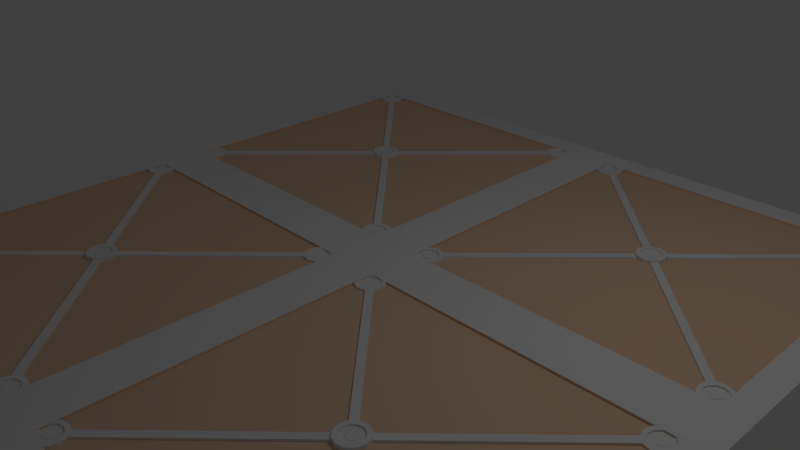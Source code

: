 # Source: floor_tile.blend  (saved by Blender 2.71.0; exported with 4.5.12 LTS)
import bpy
from mathutils import Matrix  # noqa: F401  (used for matrix-valued properties, if any)

bpy.ops.wm.read_factory_settings(use_empty=True)
scene = bpy.context.scene
scene.name = 'Scene'

# ---- collections
col_collection_1 = bpy.data.collections.new('Collection 1'); scene.collection.children.link(col_collection_1)

# ---- materials (node trees are filled in below, after node groups)
mat_floor_panel_grid = bpy.data.materials.new('Floor_panel_grid')
mat_floor_panel_grid.alpha_threshold = 0.0
mat_floor_panel_grid.use_transparent_shadow = False
mat_floor_panel_grid.diffuse_color = (0.8, 0.5492, 0.376, 1.0)
mat_floor_panel_grid.roughness = 0.5
mat_floor_panel_grid.line_color = (0.0, 0.0, 0.0, 0.339)
mat_floor_panel_frame = bpy.data.materials.new('Floor_Panel_Frame')
mat_floor_panel_frame.alpha_threshold = 0.0
mat_floor_panel_frame.use_transparent_shadow = False
mat_floor_panel_frame.roughness = 0.5
mat_floor_panel_frame.line_color = (0.0, 0.0, 0.0, 1.0)

# ---- material node trees

# ---- world
world_world = bpy.data.worlds.new('World'); scene.world = world_world
world_world.color = (0.05088, 0.05088, 0.05088)
world_world.use_sun_shadow = False
world_world.sun_shadow_jitter_overblur = 0.0
world_world.cycles.sampling_method = 'MANUAL'
world_world.cycles.sample_map_resolution = 256

# ---- cameras
cam_camera = bpy.data.cameras.new('Camera')
cam_camera.clip_end = 100.0
cam_camera.lens = 35.0
cam_camera.sensor_width = 32.0
cam_camera.sensor_height = 18.0
cam_camera.ortho_scale = 7.314
cam_camera.dof.focus_distance = 0.0
cam_camera.dof.aperture_fstop = 128.0

# ---- lights
light_lamp = bpy.data.lights.new('Lamp', 'POINT')
light_lamp.transmission_factor = 0.0
light_lamp.cutoff_distance = 30.0
light_lamp.energy = 100.0
light_lamp.shadow_buffer_clip_start = 1.001
light_lamp.shadow_soft_size = 0.1
light_lamp.shadow_maximum_resolution = 0.006
light_lamp.use_absolute_resolution = True
light_lamp.cycles.use_multiple_importance_sampling = False

# ---- meshes
me_plane = bpy.data.meshes.new('Plane')
me_plane.from_pydata([(1.0, 1.0, 0.0), (1.0, 0.0, 0.0), (0.0, 1.0, 0.0), (0.0, 0.0, 0.0), (0.9269, 0.9269, 0.0), (0.9269, 0.07305, 0.0), (0.07305, 0.9269, 0.0), (0.07305, 0.07305, 0.0), (0.9269, 0.9269, -0.312), (0.9269, 0.07305, -0.312), (0.07305, 0.9269, -0.312), (0.07305, 0.07305, -0.312), (0.9269, 0.9269, -0.03088), (0.9269, 0.07305, -0.03088), (0.07305, 0.9269, -0.03088), (0.07305, 0.07305, -0.03088), (0.09878, 0.1394, -0.5031), (0.09878, 0.1394, -0.003118), (0.1188, 0.134, -0.5031), (0.1188, 0.134, -0.003118), (0.1334, 0.1194, -0.5031), (0.1334, 0.1194, -0.003118), (0.1388, 0.09938, -0.5031), (0.1388, 0.09938, -0.003118), (0.1334, 0.07938, -0.5031), (0.1334, 0.07938, -0.003118), (0.1188, 0.06474, -0.5031), (0.1188, 0.06474, -0.003118), (0.09878, 0.05938, -0.5031), (0.09878, 0.05938, -0.003118), (0.07878, 0.06474, -0.5031), (0.07878, 0.06474, -0.003118), (0.06414, 0.07938, -0.5031), (0.06414, 0.07938, -0.003118), (0.05878, 0.09938, -0.5031), (0.05878, 0.09938, -0.003118), (0.06414, 0.1194, -0.5031), (0.06414, 0.1194, -0.003118), (0.07878, 0.134, -0.5031), (0.07878, 0.134, -0.003118), (0.09878, 0.1274, -0.003118), (0.1128, 0.1237, -0.003118), (0.1231, 0.1134, -0.003118), (0.1268, 0.09938, -0.003118), (0.1231, 0.08536, -0.003118), (0.1128, 0.07509, -0.003118), (0.09878, 0.07133, -0.003118), (0.08476, 0.07509, -0.003118), (0.07449, 0.08536, -0.003118), (0.07074, 0.09938, -0.003118), (0.07449, 0.1134, -0.003118), (0.08476, 0.1237, -0.003118), (0.09878, 0.1274, -0.02346), (0.1128, 0.1237, -0.02346), (0.1231, 0.1134, -0.02346), (0.1268, 0.09938, -0.02346), (0.1231, 0.08536, -0.02346), (0.1128, 0.07509, -0.02346), (0.09878, 0.07133, -0.02346), (0.08476, 0.07509, -0.02346), (0.07449, 0.08536, -0.02346), (0.07074, 0.09938, -0.02346), (0.07449, 0.1134, -0.02346), (0.08476, 0.1237, -0.02346), (0.09878, 0.1146, -0.02346), (0.1064, 0.1126, -0.02346), (0.112, 0.107, -0.02346), (0.114, 0.09938, -0.02346), (0.112, 0.09176, -0.02346), (0.1064, 0.08618, -0.02346), (0.09878, 0.08414, -0.02346), (0.09116, 0.08618, -0.02346), (0.08558, 0.09176, -0.02346), (0.08354, 0.09938, -0.02346), (0.08558, 0.107, -0.02346), (0.09116, 0.1126, -0.02346), (0.09945, 0.1138, -0.01894), (0.1071, 0.1117, -0.01894), (0.1127, 0.1061, -0.01894), (0.1147, 0.09851, -0.01894), (0.1127, 0.09088, -0.01894), (0.1071, 0.0853, -0.01894), (0.09945, 0.08326, -0.01894), (0.09183, 0.0853, -0.01894), (0.08625, 0.09088, -0.01894), (0.08421, 0.09851, -0.01894), (0.08625, 0.1061, -0.01894), (0.09183, 0.1117, -0.01894), (0.09878, 0.9414, -0.5031), (0.09878, 0.9414, -0.003118), (0.1188, 0.936, -0.5031), (0.1188, 0.936, -0.003118), (0.1334, 0.9214, -0.5031), (0.1334, 0.9214, -0.003118), (0.1388, 0.9014, -0.5031), (0.1388, 0.9014, -0.003118), (0.1334, 0.8814, -0.5031), (0.1334, 0.8814, -0.003118), (0.1188, 0.8667, -0.5031), (0.1188, 0.8667, -0.003118), (0.09878, 0.8614, -0.5031), (0.09878, 0.8614, -0.003118), (0.07878, 0.8667, -0.5031), (0.07878, 0.8667, -0.003118), (0.06414, 0.8814, -0.5031), (0.06414, 0.8814, -0.003118), (0.05878, 0.9014, -0.5031), (0.05878, 0.9014, -0.003118), (0.06414, 0.9214, -0.5031), (0.06414, 0.9214, -0.003118), (0.07878, 0.936, -0.5031), (0.07878, 0.936, -0.003118), (0.09878, 0.9294, -0.003118), (0.1128, 0.9257, -0.003118), (0.1231, 0.9154, -0.003118), (0.1268, 0.9014, -0.003118), (0.1231, 0.8874, -0.003118), (0.1128, 0.8771, -0.003118), (0.09878, 0.8733, -0.003118), (0.08476, 0.8771, -0.003118), (0.07449, 0.8874, -0.003118), (0.07074, 0.9014, -0.003118), (0.07449, 0.9154, -0.003118), (0.08476, 0.9257, -0.003118), (0.09878, 0.9294, -0.02346), (0.1128, 0.9257, -0.02346), (0.1231, 0.9154, -0.02346), (0.1268, 0.9014, -0.02346), (0.1231, 0.8874, -0.02346), (0.1128, 0.8771, -0.02346), (0.09878, 0.8733, -0.02346), (0.08476, 0.8771, -0.02346), (0.07449, 0.8874, -0.02346), (0.07074, 0.9014, -0.02346), (0.07449, 0.9154, -0.02346), (0.08476, 0.9257, -0.02346), (0.09878, 0.9166, -0.02346), (0.1064, 0.9146, -0.02346), (0.112, 0.909, -0.02346), (0.114, 0.9014, -0.02346), (0.112, 0.8938, -0.02346), (0.1064, 0.8882, -0.02346), (0.09878, 0.8861, -0.02346), (0.09116, 0.8882, -0.02346), (0.08558, 0.8938, -0.02346), (0.08354, 0.9014, -0.02346), (0.08558, 0.909, -0.02346), (0.09116, 0.9146, -0.02346), (0.09945, 0.9158, -0.01894), (0.1071, 0.9137, -0.01894), (0.1127, 0.9081, -0.01894), (0.1147, 0.9005, -0.01894), (0.1127, 0.8929, -0.01894), (0.1071, 0.8873, -0.01894), (0.09945, 0.8853, -0.01894), (0.09183, 0.8873, -0.01894), (0.08625, 0.8929, -0.01894), (0.08421, 0.9005, -0.01894), (0.08625, 0.9081, -0.01894), (0.09183, 0.9137, -0.01894), (0.9017, 0.9414, -0.5031), (0.9017, 0.9414, -0.003118), (0.9217, 0.936, -0.5031), (0.9217, 0.936, -0.003118), (0.9363, 0.9214, -0.5031), (0.9363, 0.9214, -0.003118), (0.9417, 0.9014, -0.5031), (0.9417, 0.9014, -0.003118), (0.9363, 0.8814, -0.5031), (0.9363, 0.8814, -0.003118), (0.9217, 0.8667, -0.5031), (0.9217, 0.8667, -0.003118), (0.9017, 0.8614, -0.5031), (0.9017, 0.8614, -0.003118), (0.8817, 0.8667, -0.5031), (0.8817, 0.8667, -0.003118), (0.8671, 0.8814, -0.5031), (0.8671, 0.8814, -0.003118), (0.8617, 0.9014, -0.5031), (0.8617, 0.9014, -0.003118), (0.8671, 0.9214, -0.5031), (0.8671, 0.9214, -0.003118), (0.8817, 0.936, -0.5031), (0.8817, 0.936, -0.003118), (0.9017, 0.9294, -0.003118), (0.9157, 0.9257, -0.003118), (0.926, 0.9154, -0.003118), (0.9298, 0.9014, -0.003118), (0.926, 0.8874, -0.003118), (0.9157, 0.8771, -0.003118), (0.9017, 0.8733, -0.003118), (0.8877, 0.8771, -0.003118), (0.8774, 0.8874, -0.003118), (0.8737, 0.9014, -0.003118), (0.8774, 0.9154, -0.003118), (0.8877, 0.9257, -0.003118), (0.9017, 0.9294, -0.02346), (0.9157, 0.9257, -0.02346), (0.926, 0.9154, -0.02346), (0.9298, 0.9014, -0.02346), (0.926, 0.8874, -0.02346), (0.9157, 0.8771, -0.02346), (0.9017, 0.8733, -0.02346), (0.8877, 0.8771, -0.02346), (0.8774, 0.8874, -0.02346), (0.8737, 0.9014, -0.02346), (0.8774, 0.9154, -0.02346), (0.8877, 0.9257, -0.02346), (0.9017, 0.9166, -0.02346), (0.9093, 0.9146, -0.02346), (0.9149, 0.909, -0.02346), (0.917, 0.9014, -0.02346), (0.9149, 0.8938, -0.02346), (0.9093, 0.8882, -0.02346), (0.9017, 0.8861, -0.02346), (0.8941, 0.8882, -0.02346), (0.8885, 0.8938, -0.02346), (0.8865, 0.9014, -0.02346), (0.8885, 0.909, -0.02346), (0.8941, 0.9146, -0.02346), (0.9024, 0.9158, -0.01894), (0.91, 0.9137, -0.01894), (0.9156, 0.9081, -0.01894), (0.9176, 0.9005, -0.01894), (0.9156, 0.8929, -0.01894), (0.91, 0.8873, -0.01894), (0.9024, 0.8853, -0.01894), (0.8947, 0.8873, -0.01894), (0.8892, 0.8929, -0.01894), (0.8871, 0.9005, -0.01894), (0.8892, 0.9081, -0.01894), (0.8947, 0.9137, -0.01894), (0.9017, 0.138, -0.5031), (0.9017, 0.138, -0.003118), (0.9217, 0.1326, -0.5031), (0.9217, 0.1326, -0.003118), (0.9363, 0.118, -0.5031), (0.9363, 0.118, -0.003118), (0.9417, 0.09799, -0.5031), (0.9417, 0.09799, -0.003118), (0.9363, 0.07799, -0.5031), (0.9363, 0.07799, -0.003118), (0.9217, 0.06335, -0.5031), (0.9217, 0.06335, -0.003118), (0.9017, 0.05799, -0.5031), (0.9017, 0.05799, -0.003118), (0.8817, 0.06335, -0.5031), (0.8817, 0.06335, -0.003118), (0.8671, 0.07799, -0.5031), (0.8671, 0.07799, -0.003118), (0.8617, 0.09799, -0.5031), (0.8617, 0.09799, -0.003118), (0.8671, 0.118, -0.5031), (0.8671, 0.118, -0.003118), (0.8817, 0.1326, -0.5031), (0.8817, 0.1326, -0.003118), (0.9017, 0.126, -0.003118), (0.9157, 0.1223, -0.003118), (0.926, 0.112, -0.003118), (0.9298, 0.09799, -0.003118), (0.926, 0.08397, -0.003118), (0.9157, 0.0737, -0.003118), (0.9017, 0.06994, -0.003118), (0.8877, 0.0737, -0.003118), (0.8774, 0.08397, -0.003118), (0.8737, 0.09799, -0.003118), (0.8774, 0.112, -0.003118), (0.8877, 0.1223, -0.003118), (0.9017, 0.126, -0.02346), (0.9157, 0.1223, -0.02346), (0.926, 0.112, -0.02346), (0.9298, 0.09799, -0.02346), (0.926, 0.08397, -0.02346), (0.9157, 0.0737, -0.02346), (0.9017, 0.06994, -0.02346), (0.8877, 0.0737, -0.02346), (0.8774, 0.08397, -0.02346), (0.8737, 0.09799, -0.02346), (0.8774, 0.112, -0.02346), (0.8877, 0.1223, -0.02346), (0.9017, 0.1132, -0.02346), (0.9093, 0.1112, -0.02346), (0.9149, 0.1056, -0.02346), (0.917, 0.09799, -0.02346), (0.9149, 0.09037, -0.02346), (0.9093, 0.08479, -0.02346), (0.9017, 0.08274, -0.02346), (0.8941, 0.08479, -0.02346), (0.8885, 0.09037, -0.02346), (0.8865, 0.09799, -0.02346), (0.8885, 0.1056, -0.02346), (0.8941, 0.1112, -0.02346), (0.9024, 0.1124, -0.01894), (0.91, 0.1103, -0.01894), (0.9156, 0.1047, -0.01894), (0.9176, 0.09711, -0.01894), (0.9156, 0.08949, -0.01894), (0.91, 0.08391, -0.01894), (0.9024, 0.08187, -0.01894), (0.8947, 0.08391, -0.01894), (0.8892, 0.08949, -0.01894), (0.8871, 0.09711, -0.01894), (0.8892, 0.1047, -0.01894), (0.8947, 0.1103, -0.01894), (0.5004, 0.54, -0.4722), (0.5004, 0.54, 0.02775), (0.5204, 0.5347, -0.4722), (0.5204, 0.5347, 0.02775), (0.5351, 0.52, -0.4722), (0.5351, 0.52, 0.02775), (0.5404, 0.5, -0.4722), (0.5404, 0.5, 0.02775), (0.5351, 0.48, -0.4722), (0.5351, 0.48, 0.02775), (0.5204, 0.4654, -0.4722), (0.5204, 0.4654, 0.02775), (0.5004, 0.46, -0.4722), (0.5004, 0.46, 0.02775), (0.4804, 0.4654, -0.4722), (0.4804, 0.4654, 0.02775), (0.4658, 0.48, -0.4722), (0.4658, 0.48, 0.02775), (0.4604, 0.5, -0.4722), (0.4604, 0.5, 0.02775), (0.4658, 0.52, -0.4722), (0.4658, 0.52, 0.02775), (0.4804, 0.5347, -0.4722), (0.4804, 0.5347, 0.02775), (0.5004, 0.5281, 0.02775), (0.5145, 0.5243, 0.02775), (0.5247, 0.5141, 0.02775), (0.5285, 0.5, 0.02775), (0.5247, 0.486, 0.02775), (0.5145, 0.4758, 0.02775), (0.5004, 0.472, 0.02775), (0.4864, 0.4758, 0.02775), (0.4761, 0.486, 0.02775), (0.4724, 0.5, 0.02775), (0.4761, 0.5141, 0.02775), (0.4864, 0.5243, 0.02775), (0.5004, 0.5281, 0.007412), (0.5145, 0.5243, 0.007412), (0.5247, 0.5141, 0.007412), (0.5285, 0.5, 0.007412), (0.5247, 0.486, 0.007412), (0.5145, 0.4758, 0.007412), (0.5004, 0.472, 0.007412), (0.4864, 0.4758, 0.007412), (0.4761, 0.486, 0.007412), (0.4724, 0.5, 0.007412), (0.4761, 0.5141, 0.007412), (0.4864, 0.5243, 0.007412), (0.5004, 0.5153, 0.007412), (0.5081, 0.5133, 0.007412), (0.5136, 0.5077, 0.007412), (0.5157, 0.5, 0.007412), (0.5136, 0.4924, 0.007412), (0.5081, 0.4868, 0.007412), (0.5004, 0.4848, 0.007412), (0.4928, 0.4868, 0.007412), (0.4872, 0.4924, 0.007412), (0.4852, 0.5, 0.007412), (0.4872, 0.5077, 0.007412), (0.4928, 0.5133, 0.007412), (0.5011, 0.5144, 0.01193), (0.5087, 0.5124, 0.01193), (0.5143, 0.5068, 0.01193), (0.5164, 0.4992, 0.01193), (0.5143, 0.4915, 0.01193), (0.5087, 0.486, 0.01193), (0.5011, 0.4839, 0.01193), (0.4935, 0.486, 0.01193), (0.4879, 0.4915, 0.01193), (0.4859, 0.4992, 0.01193), (0.4879, 0.5068, 0.01193), (0.4935, 0.5124, 0.01193)], [], [(3, 1, 5, 7), (2, 3, 7, 6), (0, 2, 6, 4), (0, 4, 5, 1), (7, 5, 9, 11), (6, 7, 11, 10), (4, 6, 10, 8), (5, 4, 8, 9), (12, 14, 15, 13), (16, 17, 19, 18), (18, 19, 177, 176), (20, 21, 23, 22), (22, 23, 25, 24), (24, 25, 27, 26), (26, 27, 29, 28), (28, 29, 31, 30), (30, 31, 33, 32), (32, 33, 35, 34), (34, 35, 37, 36), (17, 39, 51, 40), (38, 39, 17, 16), (36, 37, 39, 38), (16, 18, 20, 22, 24, 26, 28, 30, 32, 34, 36, 38), (39, 37, 50, 51), (37, 35, 49, 50), (35, 33, 48, 49), (33, 31, 47, 48), (31, 29, 46, 47), (29, 27, 45, 46), (27, 25, 44, 45), (25, 23, 43, 44), (23, 21, 42, 43), (21, 19, 41, 42), (19, 17, 40, 41), (40, 51, 63, 52), (51, 50, 62, 63), (50, 49, 61, 62), (49, 48, 60, 61), (48, 47, 59, 60), (47, 46, 58, 59), (46, 45, 57, 58), (45, 44, 56, 57), (44, 43, 55, 56), (43, 42, 54, 55), (42, 41, 53, 54), (41, 40, 52, 53), (52, 63, 75, 64), (63, 62, 74, 75), (62, 61, 73, 74), (61, 60, 72, 73), (60, 59, 71, 72), (59, 58, 70, 71), (58, 57, 69, 70), (57, 56, 68, 69), (56, 55, 67, 68), (55, 54, 66, 67), (54, 53, 65, 66), (53, 52, 64, 65), (64, 75, 87, 76), (75, 74, 86, 87), (74, 73, 85, 86), (73, 72, 84, 85), (72, 71, 83, 84), (71, 70, 82, 83), (70, 69, 81, 82), (69, 68, 80, 81), (68, 67, 79, 80), (67, 66, 78, 79), (66, 65, 77, 78), (65, 64, 76, 77), (77, 76, 87, 86, 85, 84, 83, 82, 81, 80, 79, 78), (88, 89, 91, 90), (90, 91, 93, 92), (92, 93, 95, 94), (94, 95, 97, 96), (98, 99, 101, 100), (100, 101, 103, 102), (102, 103, 105, 104), (104, 105, 107, 106), (106, 107, 109, 108), (89, 111, 123, 112), (110, 111, 89, 88), (108, 109, 111, 110), (88, 90, 92, 94, 96, 98, 100, 102, 104, 106, 108, 110), (111, 109, 122, 123), (109, 107, 121, 122), (107, 105, 120, 121), (105, 103, 119, 120), (103, 101, 118, 119), (101, 99, 117, 118), (99, 97, 116, 117), (97, 95, 115, 116), (95, 93, 114, 115), (93, 91, 113, 114), (91, 89, 112, 113), (112, 123, 135, 124), (123, 122, 134, 135), (122, 121, 133, 134), (121, 120, 132, 133), (120, 119, 131, 132), (119, 118, 130, 131), (118, 117, 129, 130), (117, 116, 128, 129), (116, 115, 127, 128), (115, 114, 126, 127), (114, 113, 125, 126), (113, 112, 124, 125), (124, 135, 147, 136), (135, 134, 146, 147), (134, 133, 145, 146), (133, 132, 144, 145), (132, 131, 143, 144), (131, 130, 142, 143), (130, 129, 141, 142), (129, 128, 140, 141), (128, 127, 139, 140), (127, 126, 138, 139), (126, 125, 137, 138), (125, 124, 136, 137), (136, 147, 159, 148), (147, 146, 158, 159), (146, 145, 157, 158), (145, 144, 156, 157), (144, 143, 155, 156), (143, 142, 154, 155), (142, 141, 153, 154), (141, 140, 152, 153), (140, 139, 151, 152), (139, 138, 150, 151), (138, 137, 149, 150), (137, 136, 148, 149), (149, 148, 159, 158, 157, 156, 155, 154, 153, 152, 151, 150), (160, 161, 163, 162), (162, 163, 165, 164), (164, 165, 167, 166), (166, 167, 169, 168), (168, 169, 171, 170), (170, 171, 173, 172), (172, 173, 175, 174), (20, 174, 175, 21), (176, 177, 179, 178), (178, 179, 181, 180), (161, 183, 195, 184), (182, 183, 161, 160), (180, 181, 183, 182), (160, 162, 164, 166, 168, 170, 172, 174, 176, 178, 180, 182), (183, 181, 194, 195), (181, 179, 193, 194), (179, 177, 192, 193), (177, 175, 191, 192), (175, 173, 190, 191), (173, 171, 189, 190), (171, 169, 188, 189), (169, 167, 187, 188), (167, 165, 186, 187), (165, 163, 185, 186), (163, 161, 184, 185), (184, 195, 207, 196), (195, 194, 206, 207), (194, 193, 205, 206), (193, 192, 204, 205), (192, 191, 203, 204), (191, 190, 202, 203), (190, 189, 201, 202), (189, 188, 200, 201), (188, 187, 199, 200), (187, 186, 198, 199), (186, 185, 197, 198), (185, 184, 196, 197), (196, 207, 219, 208), (207, 206, 218, 219), (206, 205, 217, 218), (205, 204, 216, 217), (204, 203, 215, 216), (203, 202, 214, 215), (202, 201, 213, 214), (201, 200, 212, 213), (200, 199, 211, 212), (199, 198, 210, 211), (198, 197, 209, 210), (197, 196, 208, 209), (208, 219, 231, 220), (219, 218, 230, 231), (218, 217, 229, 230), (217, 216, 228, 229), (216, 215, 227, 228), (215, 214, 226, 227), (214, 213, 225, 226), (213, 212, 224, 225), (212, 211, 223, 224), (211, 210, 222, 223), (210, 209, 221, 222), (209, 208, 220, 221), (221, 220, 231, 230, 229, 228, 227, 226, 225, 224, 223, 222), (232, 233, 235, 234), (234, 235, 237, 236), (236, 237, 239, 238), (238, 239, 241, 240), (240, 241, 243, 242), (242, 243, 245, 244), (244, 245, 247, 246), (246, 247, 249, 248), (248, 249, 251, 250), (250, 251, 253, 252), (233, 255, 267, 256), (254, 255, 233, 232), (232, 234, 236, 238, 240, 242, 244, 246, 248, 250, 252, 254), (255, 253, 266, 267), (253, 251, 265, 266), (251, 249, 264, 265), (249, 247, 263, 264), (247, 245, 262, 263), (245, 243, 261, 262), (243, 241, 260, 261), (241, 239, 259, 260), (239, 237, 258, 259), (237, 235, 257, 258), (235, 233, 256, 257), (256, 267, 279, 268), (267, 266, 278, 279), (266, 265, 277, 278), (265, 264, 276, 277), (264, 263, 275, 276), (263, 262, 274, 275), (262, 261, 273, 274), (261, 260, 272, 273), (260, 259, 271, 272), (259, 258, 270, 271), (258, 257, 269, 270), (257, 256, 268, 269), (268, 279, 291, 280), (279, 278, 290, 291), (278, 277, 289, 290), (277, 276, 288, 289), (276, 275, 287, 288), (275, 274, 286, 287), (274, 273, 285, 286), (273, 272, 284, 285), (272, 271, 283, 284), (271, 270, 282, 283), (270, 269, 281, 282), (269, 268, 280, 281), (280, 291, 303, 292), (291, 290, 302, 303), (290, 289, 301, 302), (289, 288, 300, 301), (288, 287, 299, 300), (287, 286, 298, 299), (286, 285, 297, 298), (285, 284, 296, 297), (284, 283, 295, 296), (283, 282, 294, 295), (282, 281, 293, 294), (281, 280, 292, 293), (293, 292, 303, 302, 301, 300, 299, 298, 297, 296, 295, 294), (99, 253, 255, 97), (98, 252, 253, 99), (96, 97, 255, 254), (21, 175, 177, 19), (304, 305, 307, 306), (308, 309, 311, 310), (310, 311, 313, 312), (312, 313, 315, 314), (314, 315, 317, 316), (316, 317, 319, 318), (318, 319, 321, 320), (320, 321, 323, 322), (322, 323, 325, 324), (305, 327, 339, 328), (326, 327, 305, 304), (324, 325, 327, 326), (304, 306, 308, 310, 312, 314, 316, 318, 320, 322, 324, 326), (327, 325, 338, 339), (325, 323, 337, 338), (323, 321, 336, 337), (321, 319, 335, 336), (319, 317, 334, 335), (317, 315, 333, 334), (315, 313, 332, 333), (313, 311, 331, 332), (311, 309, 330, 331), (309, 307, 329, 330), (307, 305, 328, 329), (328, 339, 351, 340), (339, 338, 350, 351), (338, 337, 349, 350), (337, 336, 348, 349), (336, 335, 347, 348), (335, 334, 346, 347), (334, 333, 345, 346), (333, 332, 344, 345), (332, 331, 343, 344), (331, 330, 342, 343), (330, 329, 341, 342), (329, 328, 340, 341), (340, 351, 363, 352), (351, 350, 362, 363), (350, 349, 361, 362), (349, 348, 360, 361), (348, 347, 359, 360), (347, 346, 358, 359), (346, 345, 357, 358), (345, 344, 356, 357), (344, 343, 355, 356), (343, 342, 354, 355), (342, 341, 353, 354), (341, 340, 352, 353), (352, 363, 375, 364), (363, 362, 374, 375), (362, 361, 373, 374), (361, 360, 372, 373), (360, 359, 371, 372), (359, 358, 370, 371), (358, 357, 369, 370), (357, 356, 368, 369), (356, 355, 367, 368), (355, 354, 366, 367), (354, 353, 365, 366), (353, 352, 364, 365), (365, 364, 375, 374, 373, 372, 371, 370, 369, 368, 367, 366), (306, 307, 309, 308)])
me_plane.polygons.foreach_set('material_index', [1, 1, 1, 1, 0, 0, 0, 0, 0, 1, 1, 1, 1, 1, 1, 1, 1, 1, 1, 1, 1, 1, 1, 1, 1, 1, 1, 1, 1, 1, 1, 1, 1, 1, 1, 1, 1, 1, 1, 1, 1, 1, 1, 1, 1, 1, 1, 1, 1, 1, 1, 1, 1, 1, 1, 1, 1, 1, 1, 1, 1, 1, 1, 1, 1, 1, 1, 1, 1, 1, 1, 1, 1, 1, 1, 1, 1, 1, 1, 1, 1, 1, 1, 1, 1, 1, 1, 1, 1, 1, 1, 1, 1, 1, 1, 1, 1, 1, 1, 1, 1, 1, 1, 1, 1, 1, 1, 1, 1, 1, 1, 1, 1, 1, 1, 1, 1, 1, 1, 1, 1, 1, 1, 1, 1, 1, 1, 1, 1, 1, 1, 1, 1, 1, 1, 1, 1, 1, 1, 1, 1, 1, 1, 1, 1, 1, 1, 1, 1, 1, 1, 1, 1, 1, 1, 1, 1, 1, 1, 1, 1, 1, 1, 1, 1, 1, 1, 1, 1, 1, 1, 1, 1, 1, 1, 1, 1, 1, 1, 1, 1, 1, 1, 1, 1, 1, 1, 1, 1, 1, 1, 1, 1, 1, 1, 1, 1, 1, 1, 1, 1, 1, 1, 1, 1, 1, 1, 1, 1, 1, 1, 1, 1, 1, 1, 1, 1, 1, 1, 1, 1, 1, 1, 1, 1, 1, 1, 1, 1, 1, 1, 1, 1, 1, 1, 1, 1, 1, 1, 1, 1, 1, 1, 1, 1, 1, 1, 1, 1, 1, 1, 1, 1, 1, 1, 1, 1, 1, 1, 1, 1, 1, 1, 1, 1, 1, 1, 1, 1, 1, 1, 1, 1, 1, 1, 1, 1, 1, 1, 1, 1, 1, 1, 1, 1, 1, 1, 1, 1, 1, 1, 1, 1, 1, 1, 1, 1, 1, 1, 1, 1, 1, 1, 1, 1, 1, 1, 1, 1, 1, 1, 1, 1, 1, 1, 1, 1, 1, 1, 1, 1])
_uv = me_plane.uv_layers.new(name='UVMap')
_uv.uv.foreach_set('vector', [0.949, 0.799, 0.949, 0.401, 0.901, 0.401, 0.901, 0.799, 0.401, 0.649, 0.799, 0.649, 0.799, 0.601, 0.401, 0.601, 0.949, 0.399, 0.949, 0.001001, 0.901, 0.001001, 0.901, 0.399, 0.799, 0.699, 0.799, 0.651, 0.401, 0.651, 0.401, 0.699, 0.899, 0.799, 0.899, 0.401, 0.801, 0.401, 0.801, 0.799, 0.001001, 0.799, 0.399, 0.799, 0.399, 0.701, 0.001001, 0.701, 0.899, 0.399, 0.899, 0.001001, 0.801, 0.001001, 0.801, 0.399, 0.001001, 0.699, 0.399, 0.699, 0.399, 0.601, 0.001001, 0.601, 0.9769, 0.01616, 0.01862, 0.01616, 0.01862, 0.9744, 0.9769, 0.9744, 0.6115, 0.999, 0.6115, 0.801, 0.601, 0.801, 0.601, 0.999, 0.799, 0.199, 0.799, 0.001001, 0.401, 0.001001, 0.401, 0.199, 0.999, 0.599, 0.999, 0.401, 0.9885, 0.401, 0.9885, 0.599, 0.201, 0.824, 0.399, 0.824, 0.399, 0.8135, 0.201, 0.8135, 0.974, 0.399, 0.974, 0.201, 0.9635, 0.201, 0.9635, 0.399, 0.401, 0.8615, 0.599, 0.8615, 0.599, 0.851, 0.401, 0.851, 0.9615, 0.799, 0.9615, 0.601, 0.951, 0.601, 0.951, 0.799, 0.501, 0.7115, 0.699, 0.7115, 0.699, 0.701, 0.501, 0.701, 0.7115, 0.899, 0.7115, 0.701, 0.701, 0.701, 0.701, 0.899, 0.501, 0.724, 0.699, 0.724, 0.699, 0.7135, 0.501, 0.7135, 0.4865, 0.7323, 0.4823, 0.7323, 0.4823, 0.7365, 0.4865, 0.7365, 0.724, 0.899, 0.724, 0.701, 0.7135, 0.701, 0.7135, 0.899, 0.501, 0.7365, 0.699, 0.7365, 0.699, 0.726, 0.501, 0.726, 0.8594, 0.824, 0.8541, 0.8209, 0.851, 0.8156, 0.851, 0.8094, 0.8541, 0.8041, 0.8594, 0.801, 0.8656, 0.801, 0.8709, 0.8041, 0.874, 0.8094, 0.874, 0.8156, 0.8709, 0.8209, 0.8656, 0.824, 0.4802, 0.7323, 0.476, 0.7323, 0.476, 0.7365, 0.4802, 0.7365, 0.4865, 0.726, 0.4823, 0.726, 0.4823, 0.7302, 0.4865, 0.7302, 0.4802, 0.726, 0.476, 0.726, 0.476, 0.7302, 0.4802, 0.7302, 0.499, 0.7323, 0.4948, 0.7323, 0.4948, 0.7365, 0.499, 0.7365, 0.4927, 0.7323, 0.4885, 0.7323, 0.4885, 0.7365, 0.4927, 0.7365, 0.499, 0.726, 0.4948, 0.726, 0.4948, 0.7302, 0.499, 0.7302, 0.4927, 0.726, 0.4885, 0.726, 0.4885, 0.7302, 0.4927, 0.7302, 0.4865, 0.7448, 0.4823, 0.7448, 0.4823, 0.749, 0.4865, 0.749, 0.4802, 0.7448, 0.476, 0.7448, 0.476, 0.749, 0.4802, 0.749, 0.4865, 0.7385, 0.4823, 0.7385, 0.4823, 0.7427, 0.4865, 0.7427, 0.4802, 0.7385, 0.476, 0.7385, 0.476, 0.7427, 0.4802, 0.7427, 0.474, 0.751, 0.4698, 0.751, 0.4698, 0.7615, 0.474, 0.7615, 0.4677, 0.751, 0.4635, 0.751, 0.4635, 0.7615, 0.4677, 0.7615, 0.4615, 0.7635, 0.4573, 0.7635, 0.4573, 0.774, 0.4615, 0.774, 0.4552, 0.7635, 0.451, 0.7635, 0.451, 0.774, 0.4552, 0.774, 0.474, 0.7635, 0.4698, 0.7635, 0.4698, 0.774, 0.474, 0.774, 0.4677, 0.7635, 0.4635, 0.7635, 0.4635, 0.774, 0.4677, 0.774, 0.7615, 0.726, 0.7573, 0.726, 0.7573, 0.7365, 0.7615, 0.7365, 0.7552, 0.726, 0.751, 0.726, 0.751, 0.7365, 0.7552, 0.7365, 0.774, 0.726, 0.7698, 0.726, 0.7698, 0.7365, 0.774, 0.7365, 0.7677, 0.726, 0.7635, 0.726, 0.7635, 0.7365, 0.7677, 0.7365, 0.7615, 0.7385, 0.7573, 0.7385, 0.7573, 0.749, 0.7615, 0.749, 0.7552, 0.7385, 0.751, 0.7385, 0.751, 0.749, 0.7552, 0.749, 0.499, 0.7448, 0.4948, 0.7448, 0.4948, 0.749, 0.499, 0.749, 0.4927, 0.7448, 0.4885, 0.7448, 0.4885, 0.749, 0.4927, 0.749, 0.499, 0.7385, 0.4948, 0.7385, 0.4948, 0.7427, 0.499, 0.7427, 0.4927, 0.7385, 0.4885, 0.7385, 0.4885, 0.7427, 0.4927, 0.7427, 0.4615, 0.7323, 0.4573, 0.7323, 0.4573, 0.7365, 0.4615, 0.7365, 0.4552, 0.7323, 0.451, 0.7323, 0.451, 0.7365, 0.4552, 0.7365, 0.4615, 0.726, 0.4573, 0.726, 0.4573, 0.7302, 0.4615, 0.7302, 0.4552, 0.726, 0.451, 0.726, 0.451, 0.7302, 0.4552, 0.7302, 0.474, 0.7323, 0.4698, 0.7323, 0.4698, 0.7365, 0.474, 0.7365, 0.4677, 0.7323, 0.4635, 0.7323, 0.4635, 0.7365, 0.4677, 0.7365, 0.474, 0.726, 0.4698, 0.726, 0.4698, 0.7302, 0.474, 0.7302, 0.4677, 0.726, 0.4635, 0.726, 0.4635, 0.7302, 0.4677, 0.7302, 0.4615, 0.7448, 0.4573, 0.7448, 0.4573, 0.749, 0.4615, 0.749, 0.4552, 0.7448, 0.451, 0.7448, 0.451, 0.749, 0.4552, 0.749, 0.4615, 0.7385, 0.4573, 0.7385, 0.4573, 0.7427, 0.4615, 0.7427, 0.4552, 0.7385, 0.451, 0.7385, 0.451, 0.7427, 0.4552, 0.7427, 0.474, 0.7448, 0.4698, 0.7448, 0.4698, 0.749, 0.474, 0.749, 0.4677, 0.7448, 0.4635, 0.7448, 0.4635, 0.749, 0.4677, 0.749, 0.474, 0.7385, 0.4698, 0.7385, 0.4698, 0.7427, 0.474, 0.7427, 0.4677, 0.7385, 0.4635, 0.7385, 0.4635, 0.7427, 0.4677, 0.7427, 0.4865, 0.7073, 0.4823, 0.7073, 0.4823, 0.7115, 0.4865, 0.7115, 0.4802, 0.7073, 0.476, 0.7073, 0.476, 0.7115, 0.4802, 0.7115, 0.4865, 0.701, 0.4823, 0.701, 0.4823, 0.7052, 0.4865, 0.7052, 0.4802, 0.701, 0.476, 0.701, 0.476, 0.7052, 0.4802, 0.7052, 0.8135, 0.8202, 0.8135, 0.8173, 0.8149, 0.8149, 0.8173, 0.8135, 0.8202, 0.8135, 0.8226, 0.8149, 0.824, 0.8173, 0.824, 0.8202, 0.8226, 0.8226, 0.8202, 0.824, 0.8173, 0.824, 0.8149, 0.8226, 0.7865, 0.899, 0.7865, 0.701, 0.776, 0.701, 0.776, 0.899, 0.501, 0.749, 0.699, 0.749, 0.699, 0.7385, 0.501, 0.7385, 0.799, 0.899, 0.799, 0.701, 0.7885, 0.701, 0.7885, 0.899, 0.501, 0.7615, 0.699, 0.7615, 0.699, 0.751, 0.501, 0.751, 0.7365, 0.949, 0.7365, 0.751, 0.726, 0.751, 0.726, 0.949, 0.501, 0.774, 0.699, 0.774, 0.699, 0.7635, 0.501, 0.7635, 0.749, 0.949, 0.749, 0.751, 0.7385, 0.751, 0.7385, 0.949, 0.501, 0.7865, 0.699, 0.7865, 0.699, 0.776, 0.501, 0.776, 0.7615, 0.949, 0.7615, 0.751, 0.751, 0.751, 0.751, 0.949, 0.499, 0.7073, 0.4948, 0.7073, 0.4948, 0.7115, 0.499, 0.7115, 0.501, 0.799, 0.699, 0.799, 0.699, 0.7885, 0.501, 0.7885, 0.774, 0.949, 0.774, 0.751, 0.7635, 0.751, 0.7635, 0.949, 0.4406, 0.726, 0.4459, 0.7291, 0.449, 0.7344, 0.449, 0.7406, 0.4459, 0.7459, 0.4406, 0.749, 0.4344, 0.749, 0.4291, 0.7459, 0.426, 0.7406, 0.426, 0.7344, 0.4291, 0.7291, 0.4344, 0.726, 0.4927, 0.7073, 0.4885, 0.7073, 0.4885, 0.7115, 0.4927, 0.7115, 0.499, 0.701, 0.4948, 0.701, 0.4948, 0.7052, 0.499, 0.7052, 0.4927, 0.701, 0.4885, 0.701, 0.4885, 0.7052, 0.4927, 0.7052, 0.4865, 0.7198, 0.4823, 0.7198, 0.4823, 0.724, 0.4865, 0.724, 0.4802, 0.7198, 0.476, 0.7198, 0.476, 0.724, 0.4802, 0.724, 0.4865, 0.7135, 0.4823, 0.7135, 0.4823, 0.7177, 0.4865, 0.7177, 0.4802, 0.7135, 0.476, 0.7135, 0.476, 0.7177, 0.4802, 0.7177, 0.499, 0.7198, 0.4948, 0.7198, 0.4948, 0.724, 0.499, 0.724, 0.4927, 0.7198, 0.4885, 0.7198, 0.4885, 0.724, 0.4927, 0.724, 0.499, 0.7135, 0.4948, 0.7135, 0.4948, 0.7177, 0.499, 0.7177, 0.4927, 0.7135, 0.4885, 0.7135, 0.4885, 0.7177, 0.4927, 0.7177, 0.774, 0.7385, 0.7698, 0.7385, 0.7698, 0.749, 0.774, 0.749, 0.7677, 0.7385, 0.7635, 0.7385, 0.7635, 0.749, 0.7677, 0.749, 0.7365, 0.726, 0.7323, 0.726, 0.7323, 0.7365, 0.7365, 0.7365, 0.7302, 0.726, 0.726, 0.726, 0.726, 0.7365, 0.7302, 0.7365, 0.749, 0.726, 0.7448, 0.726, 0.7448, 0.7365, 0.749, 0.7365, 0.7427, 0.726, 0.7385, 0.726, 0.7385, 0.7365, 0.7427, 0.7365, 0.7365, 0.7385, 0.7323, 0.7385, 0.7323, 0.749, 0.7365, 0.749, 0.7302, 0.7385, 0.726, 0.7385, 0.726, 0.749, 0.7302, 0.749, 0.749, 0.7385, 0.7448, 0.7385, 0.7448, 0.749, 0.749, 0.749, 0.7427, 0.7385, 0.7385, 0.7385, 0.7385, 0.749, 0.7427, 0.749, 0.7615, 0.701, 0.7573, 0.701, 0.7573, 0.7115, 0.7615, 0.7115, 0.7552, 0.701, 0.751, 0.701, 0.751, 0.7115, 0.7552, 0.7115, 0.4615, 0.7073, 0.4573, 0.7073, 0.4573, 0.7115, 0.4615, 0.7115, 0.4552, 0.7073, 0.451, 0.7073, 0.451, 0.7115, 0.4552, 0.7115, 0.4615, 0.701, 0.4573, 0.701, 0.4573, 0.7052, 0.4615, 0.7052, 0.4552, 0.701, 0.451, 0.701, 0.451, 0.7052, 0.4552, 0.7052, 0.474, 0.7073, 0.4698, 0.7073, 0.4698, 0.7115, 0.474, 0.7115, 0.4677, 0.7073, 0.4635, 0.7073, 0.4635, 0.7115, 0.4677, 0.7115, 0.474, 0.701, 0.4698, 0.701, 0.4698, 0.7052, 0.474, 0.7052, 0.4677, 0.701, 0.4635, 0.701, 0.4635, 0.7052, 0.4677, 0.7052, 0.4615, 0.7198, 0.4573, 0.7198, 0.4573, 0.724, 0.4615, 0.724, 0.4552, 0.7198, 0.451, 0.7198, 0.451, 0.724, 0.4552, 0.724, 0.4615, 0.7135, 0.4573, 0.7135, 0.4573, 0.7177, 0.4615, 0.7177, 0.4552, 0.7135, 0.451, 0.7135, 0.451, 0.7177, 0.4552, 0.7177, 0.474, 0.7198, 0.4698, 0.7198, 0.4698, 0.724, 0.474, 0.724, 0.4677, 0.7198, 0.4635, 0.7198, 0.4635, 0.724, 0.4677, 0.724, 0.474, 0.7135, 0.4698, 0.7135, 0.4698, 0.7177, 0.474, 0.7177, 0.4677, 0.7135, 0.4635, 0.7135, 0.4635, 0.7177, 0.4677, 0.7177, 0.4365, 0.7823, 0.4323, 0.7823, 0.4323, 0.7865, 0.4365, 0.7865, 0.4302, 0.7823, 0.426, 0.7823, 0.426, 0.7865, 0.4302, 0.7865, 0.4365, 0.776, 0.4323, 0.776, 0.4323, 0.7802, 0.4365, 0.7802, 0.4302, 0.776, 0.426, 0.776, 0.426, 0.7802, 0.4302, 0.7802, 0.449, 0.7823, 0.4448, 0.7823, 0.4448, 0.7865, 0.449, 0.7865, 0.4427, 0.7823, 0.4385, 0.7823, 0.4385, 0.7865, 0.4427, 0.7865, 0.449, 0.776, 0.4448, 0.776, 0.4448, 0.7802, 0.449, 0.7802, 0.4427, 0.776, 0.4385, 0.776, 0.4385, 0.7802, 0.4427, 0.7802, 0.8101, 0.8149, 0.8115, 0.8173, 0.8115, 0.8202, 0.8101, 0.8226, 0.8077, 0.824, 0.8048, 0.824, 0.8024, 0.8226, 0.801, 0.8202, 0.801, 0.8173, 0.8024, 0.8149, 0.8048, 0.8135, 0.8077, 0.8135, 0.401, 0.8115, 0.599, 0.8115, 0.599, 0.801, 0.401, 0.801, 0.9615, 0.599, 0.9615, 0.401, 0.951, 0.401, 0.951, 0.599, 0.201, 0.8615, 0.399, 0.8615, 0.399, 0.851, 0.201, 0.851, 0.974, 0.199, 0.974, 0.001001, 0.9635, 0.001001, 0.9635, 0.199, 0.001001, 0.899, 0.199, 0.899, 0.199, 0.8885, 0.001001, 0.8885, 0.974, 0.599, 0.974, 0.401, 0.9635, 0.401, 0.9635, 0.599, 0.001001, 0.824, 0.199, 0.824, 0.199, 0.8135, 0.001001, 0.8135, 0.799, 0.599, 0.799, 0.201, 0.601, 0.201, 0.601, 0.599, 0.401, 0.824, 0.599, 0.824, 0.599, 0.8135, 0.401, 0.8135, 0.974, 0.799, 0.974, 0.601, 0.9635, 0.601, 0.9635, 0.799, 0.4365, 0.7948, 0.4323, 0.7948, 0.4323, 0.799, 0.4365, 0.799, 0.001001, 0.8365, 0.199, 0.8365, 0.199, 0.826, 0.001001, 0.826, 0.9865, 0.199, 0.9865, 0.001001, 0.976, 0.001001, 0.976, 0.199, 0.4209, 0.7459, 0.4156, 0.749, 0.4094, 0.749, 0.4041, 0.7459, 0.401, 0.7406, 0.401, 0.7344, 0.4041, 0.7291, 0.4094, 0.726, 0.4156, 0.726, 0.4209, 0.7291, 0.424, 0.7344, 0.424, 0.7406, 0.4302, 0.7948, 0.426, 0.7948, 0.426, 0.799, 0.4302, 0.799, 0.4365, 0.7885, 0.4323, 0.7885, 0.4323, 0.7927, 0.4365, 0.7927, 0.4302, 0.7885, 0.426, 0.7885, 0.426, 0.7927, 0.4302, 0.7927, 0.449, 0.7948, 0.4448, 0.7948, 0.4448, 0.799, 0.449, 0.799, 0.4427, 0.7948, 0.4385, 0.7948, 0.4385, 0.799, 0.4427, 0.799, 0.449, 0.7885, 0.4448, 0.7885, 0.4448, 0.7927, 0.449, 0.7927, 0.4427, 0.7885, 0.4385, 0.7885, 0.4385, 0.7927, 0.4427, 0.7927, 0.4115, 0.7823, 0.4073, 0.7823, 0.4073, 0.7865, 0.4115, 0.7865, 0.4052, 0.7823, 0.401, 0.7823, 0.401, 0.7865, 0.4052, 0.7865, 0.4115, 0.776, 0.4073, 0.776, 0.4073, 0.7802, 0.4115, 0.7802, 0.4052, 0.776, 0.401, 0.776, 0.401, 0.7802, 0.4052, 0.7802, 0.774, 0.701, 0.7698, 0.701, 0.7698, 0.7115, 0.774, 0.7115, 0.7677, 0.701, 0.7635, 0.701, 0.7635, 0.7115, 0.7677, 0.7115, 0.7615, 0.7135, 0.7573, 0.7135, 0.7573, 0.724, 0.7615, 0.724, 0.7552, 0.7135, 0.751, 0.7135, 0.751, 0.724, 0.7552, 0.724, 0.774, 0.7135, 0.7698, 0.7135, 0.7698, 0.724, 0.774, 0.724, 0.7677, 0.7135, 0.7635, 0.7135, 0.7635, 0.724, 0.7677, 0.724, 0.7365, 0.701, 0.7323, 0.701, 0.7323, 0.7115, 0.7365, 0.7115, 0.7302, 0.701, 0.726, 0.701, 0.726, 0.7115, 0.7302, 0.7115, 0.749, 0.701, 0.7448, 0.701, 0.7448, 0.7115, 0.749, 0.7115, 0.7427, 0.701, 0.7385, 0.701, 0.7385, 0.7115, 0.7427, 0.7115, 0.7365, 0.7135, 0.7323, 0.7135, 0.7323, 0.724, 0.7365, 0.724, 0.7302, 0.7135, 0.726, 0.7135, 0.726, 0.724, 0.7302, 0.724, 0.424, 0.7823, 0.4198, 0.7823, 0.4198, 0.7865, 0.424, 0.7865, 0.4177, 0.7823, 0.4135, 0.7823, 0.4135, 0.7865, 0.4177, 0.7865, 0.424, 0.776, 0.4198, 0.776, 0.4198, 0.7802, 0.424, 0.7802, 0.4177, 0.776, 0.4135, 0.776, 0.4135, 0.7802, 0.4177, 0.7802, 0.4115, 0.7948, 0.4073, 0.7948, 0.4073, 0.799, 0.4115, 0.799, 0.4052, 0.7948, 0.401, 0.7948, 0.401, 0.799, 0.4052, 0.799, 0.4115, 0.7885, 0.4073, 0.7885, 0.4073, 0.7927, 0.4115, 0.7927, 0.4052, 0.7885, 0.401, 0.7885, 0.401, 0.7927, 0.4052, 0.7927, 0.424, 0.7948, 0.4198, 0.7948, 0.4198, 0.799, 0.424, 0.799, 0.4177, 0.7948, 0.4135, 0.7948, 0.4135, 0.799, 0.4177, 0.799, 0.424, 0.7885, 0.4198, 0.7885, 0.4198, 0.7927, 0.424, 0.7927, 0.4177, 0.7885, 0.4135, 0.7885, 0.4135, 0.7927, 0.4177, 0.7927, 0.4365, 0.7573, 0.4323, 0.7573, 0.4323, 0.7615, 0.4365, 0.7615, 0.4302, 0.7573, 0.426, 0.7573, 0.426, 0.7615, 0.4302, 0.7615, 0.4365, 0.751, 0.4323, 0.751, 0.4323, 0.7552, 0.4365, 0.7552, 0.4302, 0.751, 0.426, 0.751, 0.426, 0.7552, 0.4302, 0.7552, 0.449, 0.7573, 0.4448, 0.7573, 0.4448, 0.7615, 0.449, 0.7615, 0.4427, 0.7573, 0.4385, 0.7573, 0.4385, 0.7615, 0.4427, 0.7615, 0.449, 0.751, 0.4448, 0.751, 0.4448, 0.7552, 0.449, 0.7552, 0.4427, 0.751, 0.4385, 0.751, 0.4385, 0.7552, 0.4427, 0.7552, 0.4365, 0.7698, 0.4323, 0.7698, 0.4323, 0.774, 0.4365, 0.774, 0.4302, 0.7698, 0.426, 0.7698, 0.426, 0.774, 0.4302, 0.774, 0.4365, 0.7635, 0.4323, 0.7635, 0.4323, 0.7677, 0.4365, 0.7677, 0.4302, 0.7635, 0.426, 0.7635, 0.426, 0.7677, 0.4302, 0.7677, 0.8202, 0.801, 0.8226, 0.8024, 0.824, 0.8048, 0.824, 0.8077, 0.8226, 0.8101, 0.8202, 0.8115, 0.8173, 0.8115, 0.8149, 0.8101, 0.8135, 0.8077, 0.8135, 0.8048, 0.8149, 0.8024, 0.8173, 0.801, 0.201, 0.8365, 0.399, 0.8365, 0.399, 0.826, 0.201, 0.826, 0.9865, 0.399, 0.9865, 0.201, 0.976, 0.201, 0.976, 0.399, 0.401, 0.8365, 0.599, 0.8365, 0.599, 0.826, 0.401, 0.826, 0.9865, 0.599, 0.9865, 0.401, 0.976, 0.401, 0.976, 0.599, 0.001001, 0.849, 0.199, 0.849, 0.199, 0.8385, 0.001001, 0.8385, 0.9865, 0.799, 0.9865, 0.601, 0.976, 0.601, 0.976, 0.799, 0.201, 0.849, 0.399, 0.849, 0.399, 0.8385, 0.201, 0.8385, 0.999, 0.199, 0.999, 0.001001, 0.9885, 0.001001, 0.9885, 0.199, 0.401, 0.849, 0.599, 0.849, 0.599, 0.8385, 0.401, 0.8385, 0.999, 0.399, 0.999, 0.201, 0.9885, 0.201, 0.9885, 0.399, 0.449, 0.7698, 0.4448, 0.7698, 0.4448, 0.774, 0.449, 0.774, 0.001001, 0.8615, 0.199, 0.8615, 0.199, 0.851, 0.001001, 0.851, 0.4291, 0.7041, 0.4344, 0.701, 0.4406, 0.701, 0.4459, 0.7041, 0.449, 0.7094, 0.449, 0.7156, 0.4459, 0.7209, 0.4406, 0.724, 0.4344, 0.724, 0.4291, 0.7209, 0.426, 0.7156, 0.426, 0.7094, 0.4427, 0.7698, 0.4385, 0.7698, 0.4385, 0.774, 0.4427, 0.774, 0.449, 0.7635, 0.4448, 0.7635, 0.4448, 0.7677, 0.449, 0.7677, 0.4427, 0.7635, 0.4385, 0.7635, 0.4385, 0.7677, 0.4427, 0.7677, 0.4115, 0.7573, 0.4073, 0.7573, 0.4073, 0.7615, 0.4115, 0.7615, 0.4052, 0.7573, 0.401, 0.7573, 0.401, 0.7615, 0.4052, 0.7615, 0.4115, 0.751, 0.4073, 0.751, 0.4073, 0.7552, 0.4115, 0.7552, 0.4052, 0.751, 0.401, 0.751, 0.401, 0.7552, 0.4052, 0.7552, 0.424, 0.7573, 0.4198, 0.7573, 0.4198, 0.7615, 0.424, 0.7615, 0.4177, 0.7573, 0.4135, 0.7573, 0.4135, 0.7615, 0.4177, 0.7615, 0.424, 0.751, 0.4198, 0.751, 0.4198, 0.7552, 0.424, 0.7552, 0.4177, 0.751, 0.4135, 0.751, 0.4135, 0.7552, 0.4177, 0.7552, 0.749, 0.7135, 0.7448, 0.7135, 0.7448, 0.724, 0.749, 0.724, 0.7427, 0.7135, 0.7385, 0.7135, 0.7385, 0.724, 0.7427, 0.724, 0.8365, 0.826, 0.8323, 0.826, 0.8323, 0.8365, 0.8365, 0.8365, 0.8302, 0.826, 0.826, 0.826, 0.826, 0.8365, 0.8302, 0.8365, 0.849, 0.826, 0.8448, 0.826, 0.8448, 0.8365, 0.849, 0.8365, 0.8427, 0.826, 0.8385, 0.826, 0.8385, 0.8365, 0.8427, 0.8365, 0.8365, 0.8385, 0.8323, 0.8385, 0.8323, 0.849, 0.8365, 0.849, 0.8302, 0.8385, 0.826, 0.8385, 0.826, 0.849, 0.8302, 0.849, 0.849, 0.8385, 0.8448, 0.8385, 0.8448, 0.849, 0.849, 0.849, 0.8427, 0.8385, 0.8385, 0.8385, 0.8385, 0.849, 0.8427, 0.849, 0.8115, 0.826, 0.8073, 0.826, 0.8073, 0.8365, 0.8115, 0.8365, 0.8052, 0.826, 0.801, 0.826, 0.801, 0.8365, 0.8052, 0.8365, 0.4115, 0.7698, 0.4073, 0.7698, 0.4073, 0.774, 0.4115, 0.774, 0.4052, 0.7698, 0.401, 0.7698, 0.401, 0.774, 0.4052, 0.774, 0.4115, 0.7635, 0.4073, 0.7635, 0.4073, 0.7677, 0.4115, 0.7677, 0.4052, 0.7635, 0.401, 0.7635, 0.401, 0.7677, 0.4052, 0.7677, 0.424, 0.7698, 0.4198, 0.7698, 0.4198, 0.774, 0.424, 0.774, 0.4177, 0.7698, 0.4135, 0.7698, 0.4135, 0.774, 0.4177, 0.774, 0.424, 0.7635, 0.4198, 0.7635, 0.4198, 0.7677, 0.424, 0.7677, 0.4177, 0.7635, 0.4135, 0.7635, 0.4135, 0.7677, 0.4177, 0.7677, 0.4865, 0.7823, 0.4823, 0.7823, 0.4823, 0.7865, 0.4865, 0.7865, 0.4802, 0.7823, 0.476, 0.7823, 0.476, 0.7865, 0.4802, 0.7865, 0.4865, 0.776, 0.4823, 0.776, 0.4823, 0.7802, 0.4865, 0.7802, 0.4802, 0.776, 0.476, 0.776, 0.476, 0.7802, 0.4802, 0.7802, 0.499, 0.7823, 0.4948, 0.7823, 0.4948, 0.7865, 0.499, 0.7865, 0.4927, 0.7823, 0.4885, 0.7823, 0.4885, 0.7865, 0.4927, 0.7865, 0.499, 0.776, 0.4948, 0.776, 0.4948, 0.7802, 0.499, 0.7802, 0.4927, 0.776, 0.4885, 0.776, 0.4885, 0.7802, 0.4927, 0.7802, 0.4865, 0.7948, 0.4823, 0.7948, 0.4823, 0.799, 0.4865, 0.799, 0.4802, 0.7948, 0.476, 0.7948, 0.476, 0.799, 0.4802, 0.799, 0.4865, 0.7885, 0.4823, 0.7885, 0.4823, 0.7927, 0.4865, 0.7927, 0.4802, 0.7885, 0.476, 0.7885, 0.476, 0.7927, 0.4802, 0.7927, 0.499, 0.7948, 0.4948, 0.7948, 0.4948, 0.799, 0.499, 0.799, 0.4927, 0.7948, 0.4885, 0.7948, 0.4885, 0.799, 0.4927, 0.799, 0.499, 0.7885, 0.4948, 0.7885, 0.4948, 0.7927, 0.499, 0.7927, 0.4927, 0.7885, 0.4885, 0.7885, 0.4885, 0.7927, 0.4927, 0.7927, 0.8024, 0.8101, 0.801, 0.8077, 0.801, 0.8048, 0.8024, 0.8024, 0.8048, 0.801, 0.8077, 0.801, 0.8101, 0.8024, 0.8115, 0.8048, 0.8115, 0.8077, 0.8101, 0.8101, 0.8077, 0.8115, 0.8048, 0.8115, 0.9615, 0.399, 0.9615, 0.001001, 0.951, 0.001001, 0.951, 0.399, 0.001001, 0.599, 0.399, 0.599, 0.399, 0.401, 0.001001, 0.401, 0.599, 0.201, 0.401, 0.201, 0.401, 0.599, 0.599, 0.599, 0.001001, 0.8115, 0.399, 0.8115, 0.399, 0.801, 0.001001, 0.801, 0.624, 0.999, 0.624, 0.801, 0.6135, 0.801, 0.6135, 0.999, 0.001001, 0.874, 0.199, 0.874, 0.199, 0.8635, 0.001001, 0.8635, 0.6365, 0.999, 0.6365, 0.801, 0.626, 0.801, 0.626, 0.999, 0.201, 0.874, 0.399, 0.874, 0.399, 0.8635, 0.201, 0.8635, 0.649, 0.999, 0.649, 0.801, 0.6385, 0.801, 0.6385, 0.999, 0.401, 0.874, 0.599, 0.874, 0.599, 0.8635, 0.401, 0.8635, 0.6615, 0.999, 0.6615, 0.801, 0.651, 0.801, 0.651, 0.999, 0.001001, 0.8865, 0.199, 0.8865, 0.199, 0.876, 0.001001, 0.876, 0.674, 0.999, 0.674, 0.801, 0.6635, 0.801, 0.6635, 0.999, 0.4615, 0.7823, 0.4573, 0.7823, 0.4573, 0.7865, 0.4615, 0.7865, 0.201, 0.8865, 0.399, 0.8865, 0.399, 0.876, 0.201, 0.876, 0.6865, 0.999, 0.6865, 0.801, 0.676, 0.801, 0.676, 0.999, 0.401, 0.7156, 0.401, 0.7094, 0.4041, 0.7041, 0.4094, 0.701, 0.4156, 0.701, 0.4209, 0.7041, 0.424, 0.7094, 0.424, 0.7156, 0.4209, 0.7209, 0.4156, 0.724, 0.4094, 0.724, 0.4041, 0.7209, 0.4552, 0.7823, 0.451, 0.7823, 0.451, 0.7865, 0.4552, 0.7865, 0.4615, 0.776, 0.4573, 0.776, 0.4573, 0.7802, 0.4615, 0.7802, 0.4552, 0.776, 0.451, 0.776, 0.451, 0.7802, 0.4552, 0.7802, 0.474, 0.7823, 0.4698, 0.7823, 0.4698, 0.7865, 0.474, 0.7865, 0.4677, 0.7823, 0.4635, 0.7823, 0.4635, 0.7865, 0.4677, 0.7865, 0.474, 0.776, 0.4698, 0.776, 0.4698, 0.7802, 0.474, 0.7802, 0.4677, 0.776, 0.4635, 0.776, 0.4635, 0.7802, 0.4677, 0.7802, 0.4615, 0.7948, 0.4573, 0.7948, 0.4573, 0.799, 0.4615, 0.799, 0.4552, 0.7948, 0.451, 0.7948, 0.451, 0.799, 0.4552, 0.799, 0.4615, 0.7885, 0.4573, 0.7885, 0.4573, 0.7927, 0.4615, 0.7927, 0.4552, 0.7885, 0.451, 0.7885, 0.451, 0.7927, 0.4552, 0.7927, 0.824, 0.826, 0.8198, 0.826, 0.8198, 0.8365, 0.824, 0.8365, 0.8177, 0.826, 0.8135, 0.826, 0.8135, 0.8365, 0.8177, 0.8365, 0.8115, 0.8385, 0.8073, 0.8385, 0.8073, 0.849, 0.8115, 0.849, 0.8052, 0.8385, 0.801, 0.8385, 0.801, 0.849, 0.8052, 0.849, 0.824, 0.8385, 0.8198, 0.8385, 0.8198, 0.849, 0.824, 0.849, 0.8177, 0.8385, 0.8135, 0.8385, 0.8135, 0.849, 0.8177, 0.849, 0.8365, 0.801, 0.8323, 0.801, 0.8323, 0.8115, 0.8365, 0.8115, 0.8302, 0.801, 0.826, 0.801, 0.826, 0.8115, 0.8302, 0.8115, 0.849, 0.801, 0.8448, 0.801, 0.8448, 0.8115, 0.849, 0.8115, 0.8427, 0.801, 0.8385, 0.801, 0.8385, 0.8115, 0.8427, 0.8115, 0.8365, 0.8135, 0.8323, 0.8135, 0.8323, 0.824, 0.8365, 0.824, 0.8302, 0.8135, 0.826, 0.8135, 0.826, 0.824, 0.8302, 0.824, 0.474, 0.7948, 0.4698, 0.7948, 0.4698, 0.799, 0.474, 0.799, 0.4677, 0.7948, 0.4635, 0.7948, 0.4635, 0.799, 0.4677, 0.799, 0.474, 0.7885, 0.4698, 0.7885, 0.4698, 0.7927, 0.474, 0.7927, 0.4677, 0.7885, 0.4635, 0.7885, 0.4635, 0.7927, 0.4677, 0.7927, 0.4865, 0.7573, 0.4823, 0.7573, 0.4823, 0.7615, 0.4865, 0.7615, 0.4802, 0.7573, 0.476, 0.7573, 0.476, 0.7615, 0.4802, 0.7615, 0.4865, 0.751, 0.4823, 0.751, 0.4823, 0.7552, 0.4865, 0.7552, 0.4802, 0.751, 0.476, 0.751, 0.476, 0.7552, 0.4802, 0.7552, 0.499, 0.7573, 0.4948, 0.7573, 0.4948, 0.7615, 0.499, 0.7615, 0.4927, 0.7573, 0.4885, 0.7573, 0.4885, 0.7615, 0.4927, 0.7615, 0.499, 0.751, 0.4948, 0.751, 0.4948, 0.7552, 0.499, 0.7552, 0.4927, 0.751, 0.4885, 0.751, 0.4885, 0.7552, 0.4927, 0.7552, 0.4865, 0.7698, 0.4823, 0.7698, 0.4823, 0.774, 0.4865, 0.774, 0.4802, 0.7698, 0.476, 0.7698, 0.476, 0.774, 0.4802, 0.774, 0.4865, 0.7635, 0.4823, 0.7635, 0.4823, 0.7677, 0.4865, 0.7677, 0.4802, 0.7635, 0.476, 0.7635, 0.476, 0.7677, 0.4802, 0.7677, 0.499, 0.7698, 0.4948, 0.7698, 0.4948, 0.774, 0.499, 0.774, 0.4927, 0.7698, 0.4885, 0.7698, 0.4885, 0.774, 0.4927, 0.774, 0.499, 0.7635, 0.4948, 0.7635, 0.4948, 0.7677, 0.499, 0.7677, 0.4927, 0.7635, 0.4885, 0.7635, 0.4885, 0.7677, 0.4927, 0.7677, 0.4615, 0.7573, 0.4573, 0.7573, 0.4573, 0.7615, 0.4615, 0.7615, 0.4552, 0.7573, 0.451, 0.7573, 0.451, 0.7615, 0.4552, 0.7615, 0.4615, 0.751, 0.4573, 0.751, 0.4573, 0.7552, 0.4615, 0.7552, 0.4552, 0.751, 0.451, 0.751, 0.451, 0.7552, 0.4552, 0.7552, 0.8423, 0.824, 0.8399, 0.8226, 0.8385, 0.8202, 0.8385, 0.8173, 0.8399, 0.8149, 0.8423, 0.8135, 0.8452, 0.8135, 0.8476, 0.8149, 0.849, 0.8173, 0.849, 0.8202, 0.8476, 0.8226, 0.8452, 0.824, 0.401, 0.8865, 0.599, 0.8865, 0.599, 0.876, 0.401, 0.876])
me_plane.materials.append(mat_floor_panel_grid)
me_plane.materials.append(mat_floor_panel_frame)
me_plane.use_remesh_preserve_volume = False
me_plane.use_remesh_preserve_attributes = False
me_plane.use_mirror_vertex_groups = False
me_plane.update()

# ---- objects
ob_plane = bpy.data.objects.new('Plane', me_plane)
ob_lamp = bpy.data.objects.new('Lamp', light_lamp)
ob_camera = bpy.data.objects.new('Camera', cam_camera)

# ---- transforms, parenting, visibility, modifiers, constraints
ob_plane.location = (0.0, 0.0, 0.0)
ob_plane.scale = (5.0, 5.0, 1.0)
ob_plane.lineart.crease_threshold = 0.0
_m = ob_plane.modifiers.new('Mirror', 'MIRROR')
_m.use_axis = (True, True, False)
ob_lamp.location = (4.076, 1.005, 5.904)
ob_lamp.rotation_euler = (0.6503, 0.05522, 1.866)
ob_lamp.lock_rotations_4d = False
ob_lamp.empty_display_type = 'ARROWS'
ob_lamp.color = (0.0, 0.0, 0.0, 0.0)
ob_lamp.lineart.crease_threshold = 0.0
ob_camera.location = (7.481, -6.508, 5.344)
ob_camera.rotation_euler = (1.109, 0.01082, 0.8149)
ob_camera.lock_rotations_4d = False
ob_camera.empty_display_type = 'ARROWS'
ob_camera.color = (0.0, 0.0, 0.0, 0.0)
ob_camera.display_type = 'WIRE'
ob_camera.lineart.crease_threshold = 0.0

# ---- collection membership
col_collection_1.objects.link(ob_plane)
col_collection_1.objects.link(ob_lamp)
col_collection_1.objects.link(ob_camera)

# ---- scene / render settings (as saved in the file)
scene.camera = ob_camera
scene.frame_start = 1; scene.frame_end = 250; scene.frame_set(1)
scene.render.engine = 'BLENDER_EEVEE_NEXT'
scene.render.resolution_percentage = 50
scene.render.dither_intensity = 0.0
scene.cycles.use_denoising = False
scene.cycles.samples = 10
scene.cycles.sampling_pattern = 'TABULATED_SOBOL'
scene.cycles.light_sampling_threshold = 0.0
scene.cycles.use_adaptive_sampling = False
scene.cycles.use_light_tree = False
scene.cycles.blur_glossy = 0.0
scene.cycles.volume_bounces = 1
scene.cycles.pixel_filter_type = 'GAUSSIAN'
scene.cycles.sample_clamp_indirect = 0.0
scene.view_settings.view_transform = 'Standard'
bpy.context.view_layer.update()
